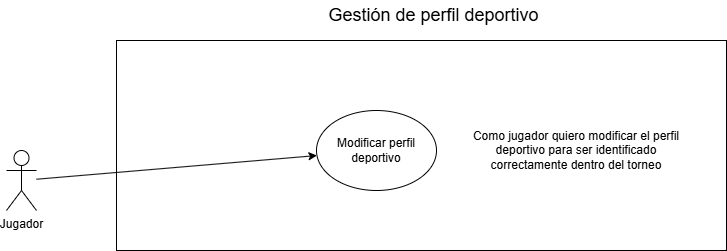

The diagram above was exported from draw.io. Its source (the exported page's mxGraphModel, read from the mxfile embedded in the PNG):
<mxGraphModel dx="872" dy="437" grid="1" gridSize="10" guides="1" tooltips="1" connect="1" arrows="1" fold="1" page="1" pageScale="1" pageWidth="827" pageHeight="1169" math="0" shadow="0">
  <root>
    <mxCell id="0" />
    <mxCell id="1" parent="0" />
    <mxCell id="3sFS4fOoKDvOpOiJpLo4-19" parent="1" style="rounded=0;whiteSpace=wrap;html=1;strokeColor=default;fillColor=none;" value="" vertex="1">
      <mxGeometry height="210" width="610" x="190" y="50" as="geometry" />
    </mxCell>
    <mxCell id="3sFS4fOoKDvOpOiJpLo4-1" parent="1" style="shape=umlActor;verticalLabelPosition=bottom;verticalAlign=top;html=1;outlineConnect=0;" value="&lt;div&gt;Jugador&lt;/div&gt;" vertex="1">
      <mxGeometry height="60" width="30" x="80" y="160" as="geometry" />
    </mxCell>
    <mxCell id="3sFS4fOoKDvOpOiJpLo4-23" parent="1" style="text;html=1;whiteSpace=wrap;strokeColor=none;fillColor=none;align=center;verticalAlign=middle;rounded=0;fontSize=18;" value="Gestión de perfil deportivo" vertex="1">
      <mxGeometry height="30" width="265" x="375" y="10" as="geometry" />
    </mxCell>
    <mxCell id="Fsp1LAJjpZpMkviPnUDc-4" parent="1" style="text;html=1;whiteSpace=wrap;strokeColor=none;fillColor=none;align=center;verticalAlign=middle;rounded=0;" value="Como jugador quiero modificar el perfil deportivo para ser identificado correctamente dentro del torneo" vertex="1">
      <mxGeometry height="60" width="220" x="540" y="130" as="geometry" />
    </mxCell>
    <mxCell id="Fsp1LAJjpZpMkviPnUDc-7" parent="1" style="ellipse;whiteSpace=wrap;html=1;fillColor=none;" value="Modificar perfil deportivo" vertex="1">
      <mxGeometry height="80" width="120" x="390" y="120" as="geometry" />
    </mxCell>
    <mxCell id="Fsp1LAJjpZpMkviPnUDc-8" edge="1" parent="1" source="3sFS4fOoKDvOpOiJpLo4-1" style="endArrow=classic;html=1;rounded=0;" target="Fsp1LAJjpZpMkviPnUDc-7" value="">
      <mxGeometry height="50" relative="1" width="50" as="geometry">
        <mxPoint x="400" y="248" as="sourcePoint" />
        <mxPoint x="695" y="240" as="targetPoint" />
      </mxGeometry>
    </mxCell>
  </root>
</mxGraphModel>